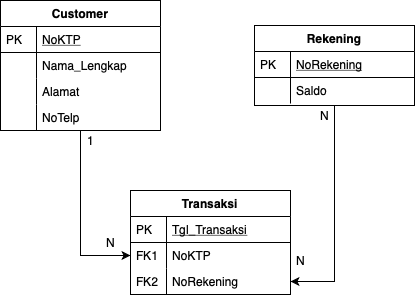

The diagram above was exported from draw.io. Its source (the exported page's mxGraphModel, read from the mxfile embedded in the PNG):
<mxGraphModel dx="655" dy="449" grid="1" gridSize="10" guides="1" tooltips="1" connect="1" arrows="1" fold="1" page="1" pageScale="1" pageWidth="827" pageHeight="1169" math="0" shadow="0">
  <root>
    <mxCell id="WIyWlLk6GJQsqaUBKTNV-0" />
    <mxCell id="WIyWlLk6GJQsqaUBKTNV-1" parent="WIyWlLk6GJQsqaUBKTNV-0" />
    <mxCell id="zkfFHV4jXpPFQw0GAbJ--51" value="Customer" style="swimlane;fontStyle=1;childLayout=stackLayout;horizontal=1;startSize=26;horizontalStack=0;resizeParent=1;resizeLast=0;collapsible=1;marginBottom=0;rounded=0;shadow=0;strokeWidth=1;" parent="WIyWlLk6GJQsqaUBKTNV-1" vertex="1">
      <mxGeometry x="160" y="120" width="160" height="130" as="geometry">
        <mxRectangle x="20" y="80" width="160" height="26" as="alternateBounds" />
      </mxGeometry>
    </mxCell>
    <mxCell id="zkfFHV4jXpPFQw0GAbJ--52" value="NoKTP" style="shape=partialRectangle;top=0;left=0;right=0;bottom=1;align=left;verticalAlign=top;fillColor=none;spacingLeft=40;spacingRight=4;overflow=hidden;rotatable=0;points=[[0,0.5],[1,0.5]];portConstraint=eastwest;dropTarget=0;rounded=0;shadow=0;strokeWidth=1;fontStyle=4" parent="zkfFHV4jXpPFQw0GAbJ--51" vertex="1">
      <mxGeometry y="26" width="160" height="26" as="geometry" />
    </mxCell>
    <mxCell id="zkfFHV4jXpPFQw0GAbJ--53" value="PK" style="shape=partialRectangle;top=0;left=0;bottom=0;fillColor=none;align=left;verticalAlign=top;spacingLeft=4;spacingRight=4;overflow=hidden;rotatable=0;points=[];portConstraint=eastwest;part=1;" parent="zkfFHV4jXpPFQw0GAbJ--52" vertex="1" connectable="0">
      <mxGeometry width="36" height="26" as="geometry" />
    </mxCell>
    <mxCell id="zkfFHV4jXpPFQw0GAbJ--54" value="Nama_Lengkap" style="shape=partialRectangle;top=0;left=0;right=0;bottom=0;align=left;verticalAlign=top;fillColor=none;spacingLeft=40;spacingRight=4;overflow=hidden;rotatable=0;points=[[0,0.5],[1,0.5]];portConstraint=eastwest;dropTarget=0;rounded=0;shadow=0;strokeWidth=1;" parent="zkfFHV4jXpPFQw0GAbJ--51" vertex="1">
      <mxGeometry y="52" width="160" height="26" as="geometry" />
    </mxCell>
    <mxCell id="zkfFHV4jXpPFQw0GAbJ--55" value="" style="shape=partialRectangle;top=0;left=0;bottom=0;fillColor=none;align=left;verticalAlign=top;spacingLeft=4;spacingRight=4;overflow=hidden;rotatable=0;points=[];portConstraint=eastwest;part=1;" parent="zkfFHV4jXpPFQw0GAbJ--54" vertex="1" connectable="0">
      <mxGeometry width="36" height="26" as="geometry" />
    </mxCell>
    <mxCell id="_HY83LvuuVC1tHrzXYqe-0" value="Alamat" style="shape=partialRectangle;top=0;left=0;right=0;bottom=0;align=left;verticalAlign=top;fillColor=none;spacingLeft=40;spacingRight=4;overflow=hidden;rotatable=0;points=[[0,0.5],[1,0.5]];portConstraint=eastwest;dropTarget=0;rounded=0;shadow=0;strokeWidth=1;" vertex="1" parent="zkfFHV4jXpPFQw0GAbJ--51">
      <mxGeometry y="78" width="160" height="26" as="geometry" />
    </mxCell>
    <mxCell id="_HY83LvuuVC1tHrzXYqe-1" value="" style="shape=partialRectangle;top=0;left=0;bottom=0;fillColor=none;align=left;verticalAlign=top;spacingLeft=4;spacingRight=4;overflow=hidden;rotatable=0;points=[];portConstraint=eastwest;part=1;" vertex="1" connectable="0" parent="_HY83LvuuVC1tHrzXYqe-0">
      <mxGeometry width="36" height="26" as="geometry" />
    </mxCell>
    <mxCell id="_HY83LvuuVC1tHrzXYqe-2" value="NoTelp" style="shape=partialRectangle;top=0;left=0;right=0;bottom=0;align=left;verticalAlign=top;fillColor=none;spacingLeft=40;spacingRight=4;overflow=hidden;rotatable=0;points=[[0,0.5],[1,0.5]];portConstraint=eastwest;dropTarget=0;rounded=0;shadow=0;strokeWidth=1;" vertex="1" parent="zkfFHV4jXpPFQw0GAbJ--51">
      <mxGeometry y="104" width="160" height="26" as="geometry" />
    </mxCell>
    <mxCell id="_HY83LvuuVC1tHrzXYqe-3" value="" style="shape=partialRectangle;top=0;left=0;bottom=0;fillColor=none;align=left;verticalAlign=top;spacingLeft=4;spacingRight=4;overflow=hidden;rotatable=0;points=[];portConstraint=eastwest;part=1;" vertex="1" connectable="0" parent="_HY83LvuuVC1tHrzXYqe-2">
      <mxGeometry width="36" height="26" as="geometry" />
    </mxCell>
    <mxCell id="zkfFHV4jXpPFQw0GAbJ--56" value="Transaksi" style="swimlane;fontStyle=1;childLayout=stackLayout;horizontal=1;startSize=26;horizontalStack=0;resizeParent=1;resizeLast=0;collapsible=1;marginBottom=0;rounded=0;shadow=0;strokeWidth=1;" parent="WIyWlLk6GJQsqaUBKTNV-1" vertex="1">
      <mxGeometry x="290" y="310" width="160" height="104" as="geometry">
        <mxRectangle x="260" y="80" width="160" height="26" as="alternateBounds" />
      </mxGeometry>
    </mxCell>
    <mxCell id="zkfFHV4jXpPFQw0GAbJ--57" value="Tgl_Transaksi" style="shape=partialRectangle;top=0;left=0;right=0;bottom=1;align=left;verticalAlign=top;fillColor=none;spacingLeft=40;spacingRight=4;overflow=hidden;rotatable=0;points=[[0,0.5],[1,0.5]];portConstraint=eastwest;dropTarget=0;rounded=0;shadow=0;strokeWidth=1;fontStyle=4" parent="zkfFHV4jXpPFQw0GAbJ--56" vertex="1">
      <mxGeometry y="26" width="160" height="26" as="geometry" />
    </mxCell>
    <mxCell id="zkfFHV4jXpPFQw0GAbJ--58" value="PK" style="shape=partialRectangle;top=0;left=0;bottom=0;fillColor=none;align=left;verticalAlign=top;spacingLeft=4;spacingRight=4;overflow=hidden;rotatable=0;points=[];portConstraint=eastwest;part=1;" parent="zkfFHV4jXpPFQw0GAbJ--57" vertex="1" connectable="0">
      <mxGeometry width="36" height="26" as="geometry" />
    </mxCell>
    <mxCell id="zkfFHV4jXpPFQw0GAbJ--59" value="NoKTP" style="shape=partialRectangle;top=0;left=0;right=0;bottom=0;align=left;verticalAlign=top;fillColor=none;spacingLeft=40;spacingRight=4;overflow=hidden;rotatable=0;points=[[0,0.5],[1,0.5]];portConstraint=eastwest;dropTarget=0;rounded=0;shadow=0;strokeWidth=1;" parent="zkfFHV4jXpPFQw0GAbJ--56" vertex="1">
      <mxGeometry y="52" width="160" height="26" as="geometry" />
    </mxCell>
    <mxCell id="zkfFHV4jXpPFQw0GAbJ--60" value="FK1" style="shape=partialRectangle;top=0;left=0;bottom=0;fillColor=none;align=left;verticalAlign=top;spacingLeft=4;spacingRight=4;overflow=hidden;rotatable=0;points=[];portConstraint=eastwest;part=1;" parent="zkfFHV4jXpPFQw0GAbJ--59" vertex="1" connectable="0">
      <mxGeometry width="36" height="26" as="geometry" />
    </mxCell>
    <mxCell id="_HY83LvuuVC1tHrzXYqe-6" value="NoRekening" style="shape=partialRectangle;top=0;left=0;right=0;bottom=0;align=left;verticalAlign=top;fillColor=none;spacingLeft=40;spacingRight=4;overflow=hidden;rotatable=0;points=[[0,0.5],[1,0.5]];portConstraint=eastwest;dropTarget=0;rounded=0;shadow=0;strokeWidth=1;" vertex="1" parent="zkfFHV4jXpPFQw0GAbJ--56">
      <mxGeometry y="78" width="160" height="26" as="geometry" />
    </mxCell>
    <mxCell id="_HY83LvuuVC1tHrzXYqe-7" value="FK2" style="shape=partialRectangle;top=0;left=0;bottom=0;fillColor=none;align=left;verticalAlign=top;spacingLeft=4;spacingRight=4;overflow=hidden;rotatable=0;points=[];portConstraint=eastwest;part=1;" vertex="1" connectable="0" parent="_HY83LvuuVC1tHrzXYqe-6">
      <mxGeometry width="36" height="26" as="geometry" />
    </mxCell>
    <mxCell id="_HY83LvuuVC1tHrzXYqe-9" style="edgeStyle=orthogonalEdgeStyle;rounded=0;orthogonalLoop=1;jettySize=auto;html=1;entryX=1;entryY=0.5;entryDx=0;entryDy=0;" edge="1" parent="WIyWlLk6GJQsqaUBKTNV-1" source="zkfFHV4jXpPFQw0GAbJ--64" target="_HY83LvuuVC1tHrzXYqe-6">
      <mxGeometry relative="1" as="geometry" />
    </mxCell>
    <mxCell id="zkfFHV4jXpPFQw0GAbJ--64" value="Rekening" style="swimlane;fontStyle=1;childLayout=stackLayout;horizontal=1;startSize=26;horizontalStack=0;resizeParent=1;resizeLast=0;collapsible=1;marginBottom=0;rounded=0;shadow=0;strokeWidth=1;" parent="WIyWlLk6GJQsqaUBKTNV-1" vertex="1">
      <mxGeometry x="414" y="145" width="160" height="80" as="geometry">
        <mxRectangle x="260" y="270" width="160" height="26" as="alternateBounds" />
      </mxGeometry>
    </mxCell>
    <mxCell id="zkfFHV4jXpPFQw0GAbJ--65" value="NoRekening" style="shape=partialRectangle;top=0;left=0;right=0;bottom=1;align=left;verticalAlign=top;fillColor=none;spacingLeft=40;spacingRight=4;overflow=hidden;rotatable=0;points=[[0,0.5],[1,0.5]];portConstraint=eastwest;dropTarget=0;rounded=0;shadow=0;strokeWidth=1;fontStyle=4" parent="zkfFHV4jXpPFQw0GAbJ--64" vertex="1">
      <mxGeometry y="26" width="160" height="26" as="geometry" />
    </mxCell>
    <mxCell id="zkfFHV4jXpPFQw0GAbJ--66" value="PK" style="shape=partialRectangle;top=0;left=0;bottom=0;fillColor=none;align=left;verticalAlign=top;spacingLeft=4;spacingRight=4;overflow=hidden;rotatable=0;points=[];portConstraint=eastwest;part=1;" parent="zkfFHV4jXpPFQw0GAbJ--65" vertex="1" connectable="0">
      <mxGeometry width="36" height="26" as="geometry" />
    </mxCell>
    <mxCell id="zkfFHV4jXpPFQw0GAbJ--67" value="Saldo" style="shape=partialRectangle;top=0;left=0;right=0;bottom=0;align=left;verticalAlign=top;fillColor=none;spacingLeft=40;spacingRight=4;overflow=hidden;rotatable=0;points=[[0,0.5],[1,0.5]];portConstraint=eastwest;dropTarget=0;rounded=0;shadow=0;strokeWidth=1;" parent="zkfFHV4jXpPFQw0GAbJ--64" vertex="1">
      <mxGeometry y="52" width="160" height="26" as="geometry" />
    </mxCell>
    <mxCell id="zkfFHV4jXpPFQw0GAbJ--68" value="" style="shape=partialRectangle;top=0;left=0;bottom=0;fillColor=none;align=left;verticalAlign=top;spacingLeft=4;spacingRight=4;overflow=hidden;rotatable=0;points=[];portConstraint=eastwest;part=1;" parent="zkfFHV4jXpPFQw0GAbJ--67" vertex="1" connectable="0">
      <mxGeometry width="36" height="26" as="geometry" />
    </mxCell>
    <mxCell id="_HY83LvuuVC1tHrzXYqe-8" style="edgeStyle=orthogonalEdgeStyle;rounded=0;orthogonalLoop=1;jettySize=auto;html=1;entryX=0;entryY=0.5;entryDx=0;entryDy=0;" edge="1" parent="WIyWlLk6GJQsqaUBKTNV-1" target="zkfFHV4jXpPFQw0GAbJ--59">
      <mxGeometry relative="1" as="geometry">
        <mxPoint x="240" y="250" as="sourcePoint" />
        <Array as="points">
          <mxPoint x="240" y="375" />
        </Array>
      </mxGeometry>
    </mxCell>
    <mxCell id="_HY83LvuuVC1tHrzXYqe-10" value="1" style="text;html=1;align=center;verticalAlign=middle;resizable=0;points=[];autosize=1;" vertex="1" parent="WIyWlLk6GJQsqaUBKTNV-1">
      <mxGeometry x="240" y="250" width="20" height="20" as="geometry" />
    </mxCell>
    <mxCell id="_HY83LvuuVC1tHrzXYqe-11" value="N" style="text;html=1;align=center;verticalAlign=middle;resizable=0;points=[];autosize=1;" vertex="1" parent="WIyWlLk6GJQsqaUBKTNV-1">
      <mxGeometry x="474" y="225" width="20" height="20" as="geometry" />
    </mxCell>
    <mxCell id="_HY83LvuuVC1tHrzXYqe-14" value="N" style="text;html=1;align=center;verticalAlign=middle;resizable=0;points=[];autosize=1;" vertex="1" parent="WIyWlLk6GJQsqaUBKTNV-1">
      <mxGeometry x="450" y="370" width="20" height="20" as="geometry" />
    </mxCell>
    <mxCell id="_HY83LvuuVC1tHrzXYqe-15" value="N" style="text;html=1;align=center;verticalAlign=middle;resizable=0;points=[];autosize=1;" vertex="1" parent="WIyWlLk6GJQsqaUBKTNV-1">
      <mxGeometry x="260" y="352" width="20" height="20" as="geometry" />
    </mxCell>
  </root>
</mxGraphModel>